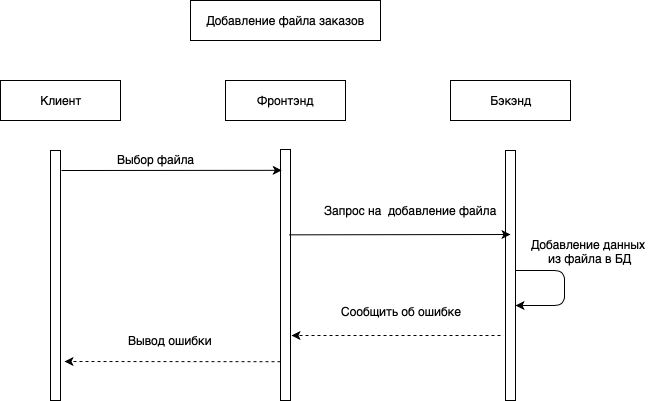

The diagram above was exported from draw.io. Its source (the exported page's mxGraphModel, read from the mxfile embedded in the PNG):
<mxGraphModel dx="1554" dy="946" grid="1" gridSize="10" guides="1" tooltips="1" connect="1" arrows="1" fold="1" page="1" pageScale="1" pageWidth="827" pageHeight="1169" math="0" shadow="0">
  <root>
    <mxCell id="FOcG_6Y2P2XhUnkFovEh-0" />
    <mxCell id="FOcG_6Y2P2XhUnkFovEh-1" parent="FOcG_6Y2P2XhUnkFovEh-0" />
    <mxCell id="qjGC-USEJXOn4HKg3J1K-0" value="Добавление файла заказов" style="rounded=0;whiteSpace=wrap;html=1;" vertex="1" parent="FOcG_6Y2P2XhUnkFovEh-1">
      <mxGeometry x="390" y="320" width="190" height="40" as="geometry" />
    </mxCell>
    <mxCell id="qjGC-USEJXOn4HKg3J1K-1" value="Клиент" style="rounded=0;whiteSpace=wrap;html=1;" vertex="1" parent="FOcG_6Y2P2XhUnkFovEh-1">
      <mxGeometry x="200" y="400" width="120" height="40" as="geometry" />
    </mxCell>
    <mxCell id="qjGC-USEJXOn4HKg3J1K-2" value="Фронтэнд" style="rounded=0;whiteSpace=wrap;html=1;" vertex="1" parent="FOcG_6Y2P2XhUnkFovEh-1">
      <mxGeometry x="425" y="400" width="120" height="40" as="geometry" />
    </mxCell>
    <mxCell id="qjGC-USEJXOn4HKg3J1K-3" value="Бэкэнд" style="rounded=0;whiteSpace=wrap;html=1;" vertex="1" parent="FOcG_6Y2P2XhUnkFovEh-1">
      <mxGeometry x="650" y="400" width="120" height="40" as="geometry" />
    </mxCell>
    <mxCell id="qjGC-USEJXOn4HKg3J1K-4" value="" style="rounded=0;whiteSpace=wrap;html=1;" vertex="1" parent="FOcG_6Y2P2XhUnkFovEh-1">
      <mxGeometry x="250" y="470" width="10" height="250" as="geometry" />
    </mxCell>
    <mxCell id="qjGC-USEJXOn4HKg3J1K-5" value="" style="rounded=0;whiteSpace=wrap;html=1;" vertex="1" parent="FOcG_6Y2P2XhUnkFovEh-1">
      <mxGeometry x="480" y="469" width="10" height="251" as="geometry" />
    </mxCell>
    <mxCell id="qjGC-USEJXOn4HKg3J1K-6" value="" style="rounded=0;whiteSpace=wrap;html=1;" vertex="1" parent="FOcG_6Y2P2XhUnkFovEh-1">
      <mxGeometry x="705" y="470" width="10" height="250" as="geometry" />
    </mxCell>
    <mxCell id="qjGC-USEJXOn4HKg3J1K-7" value="" style="endArrow=classic;html=1;entryX=0.126;entryY=0.083;entryDx=0;entryDy=0;entryPerimeter=0;" edge="1" parent="FOcG_6Y2P2XhUnkFovEh-1" target="qjGC-USEJXOn4HKg3J1K-5">
      <mxGeometry width="50" height="50" relative="1" as="geometry">
        <mxPoint x="261" y="490" as="sourcePoint" />
        <mxPoint x="250" y="800" as="targetPoint" />
      </mxGeometry>
    </mxCell>
    <mxCell id="qjGC-USEJXOn4HKg3J1K-8" value="Выбор файла" style="text;html=1;align=center;verticalAlign=middle;resizable=0;points=[];;autosize=1;" vertex="1" parent="FOcG_6Y2P2XhUnkFovEh-1">
      <mxGeometry x="310" y="469" width="90" height="20" as="geometry" />
    </mxCell>
    <mxCell id="qjGC-USEJXOn4HKg3J1K-11" value="" style="endArrow=classic;html=1;exitX=0.861;exitY=0.34;exitDx=0;exitDy=0;exitPerimeter=0;" edge="1" parent="FOcG_6Y2P2XhUnkFovEh-1" source="qjGC-USEJXOn4HKg3J1K-5">
      <mxGeometry width="50" height="50" relative="1" as="geometry">
        <mxPoint x="510" y="620" as="sourcePoint" />
        <mxPoint x="710" y="554" as="targetPoint" />
      </mxGeometry>
    </mxCell>
    <mxCell id="qjGC-USEJXOn4HKg3J1K-12" value="Запрос на &amp;nbsp;добавление файла" style="text;html=1;align=center;verticalAlign=middle;resizable=0;points=[];;labelBackgroundColor=#ffffff;" vertex="1" connectable="0" parent="qjGC-USEJXOn4HKg3J1K-11">
      <mxGeometry x="-0.1153" relative="1" as="geometry">
        <mxPoint x="23.39" y="-24.19" as="offset" />
      </mxGeometry>
    </mxCell>
    <mxCell id="qjGC-USEJXOn4HKg3J1K-13" value="" style="edgeStyle=segmentEdgeStyle;endArrow=classic;html=1;exitX=1.137;exitY=0.119;exitDx=0;exitDy=0;exitPerimeter=0;" edge="1" parent="FOcG_6Y2P2XhUnkFovEh-1">
      <mxGeometry width="50" height="50" relative="1" as="geometry">
        <mxPoint x="715" y="590" as="sourcePoint" />
        <mxPoint x="715" y="625" as="targetPoint" />
        <Array as="points">
          <mxPoint x="763.9" y="590.1" />
          <mxPoint x="763.9" y="625.1" />
        </Array>
      </mxGeometry>
    </mxCell>
    <mxCell id="qjGC-USEJXOn4HKg3J1K-14" value="Добавление&amp;nbsp;данных &lt;br&gt;из файла в БД" style="text;html=1;align=center;verticalAlign=middle;resizable=0;points=[];;labelBackgroundColor=#ffffff;" vertex="1" connectable="0" parent="qjGC-USEJXOn4HKg3J1K-13">
      <mxGeometry x="-0.6054" relative="1" as="geometry">
        <mxPoint x="48.21" y="-19.38" as="offset" />
      </mxGeometry>
    </mxCell>
    <mxCell id="qjGC-USEJXOn4HKg3J1K-15" value="" style="endArrow=classic;html=1;dashed=1;" edge="1" parent="FOcG_6Y2P2XhUnkFovEh-1">
      <mxGeometry width="50" height="50" relative="1" as="geometry">
        <mxPoint x="700" y="655" as="sourcePoint" />
        <mxPoint x="491" y="655" as="targetPoint" />
      </mxGeometry>
    </mxCell>
    <mxCell id="qjGC-USEJXOn4HKg3J1K-16" value="Сообщить об ошибке" style="text;html=1;align=center;verticalAlign=middle;resizable=0;points=[];;labelBackgroundColor=#ffffff;" vertex="1" connectable="0" parent="qjGC-USEJXOn4HKg3J1K-15">
      <mxGeometry x="-0.0411" y="-1" relative="1" as="geometry">
        <mxPoint y="-24" as="offset" />
      </mxGeometry>
    </mxCell>
    <mxCell id="qjGC-USEJXOn4HKg3J1K-17" value="" style="endArrow=classic;html=1;dashed=1;" edge="1" parent="FOcG_6Y2P2XhUnkFovEh-1">
      <mxGeometry width="50" height="50" relative="1" as="geometry">
        <mxPoint x="480.0000000000002" y="681.2" as="sourcePoint" />
        <mxPoint x="264" y="681" as="targetPoint" />
      </mxGeometry>
    </mxCell>
    <mxCell id="qjGC-USEJXOn4HKg3J1K-18" value="Вывод ошибки" style="text;html=1;align=center;verticalAlign=middle;resizable=0;points=[];;autosize=1;" vertex="1" parent="FOcG_6Y2P2XhUnkFovEh-1">
      <mxGeometry x="320" y="650" width="100" height="20" as="geometry" />
    </mxCell>
  </root>
</mxGraphModel>